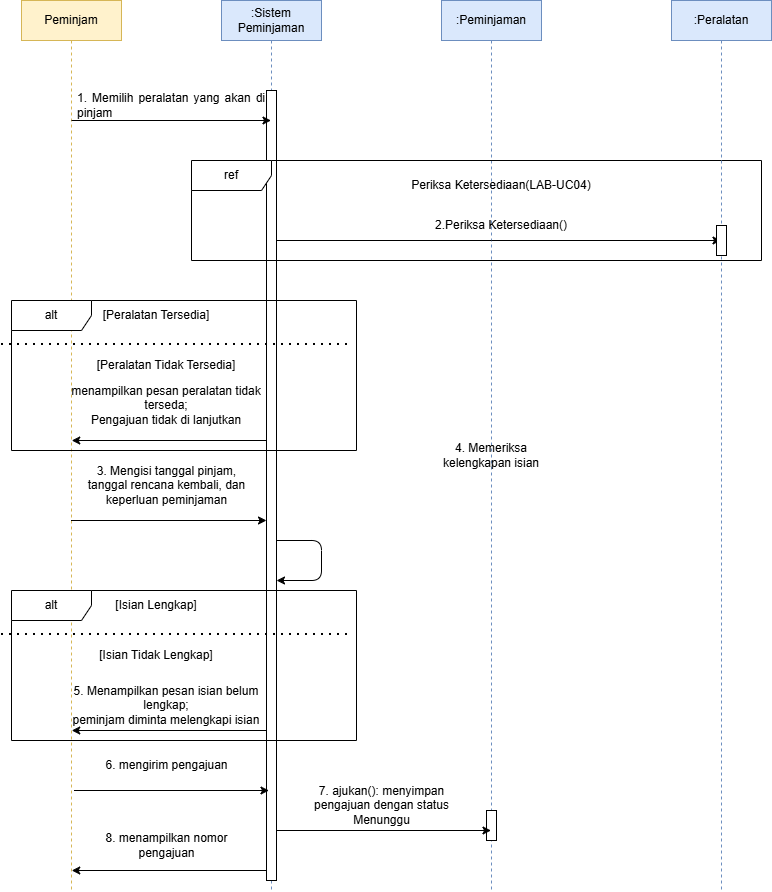

The diagram above was exported from draw.io. Its source (the exported page's mxGraphModel, read from the mxfile embedded in the PNG):
<mxGraphModel dx="1483" dy="971" grid="1" gridSize="10" guides="1" tooltips="1" connect="1" arrows="1" fold="1" page="1" pageScale="1" pageWidth="850" pageHeight="1100" math="0" shadow="0">
  <root>
    <mxCell id="0" />
    <mxCell id="1" parent="0" />
    <mxCell id="Gqokf-5hL04SYYQ17Eis-1" parent="1" style="shape=umlLifeline;perimeter=lifelinePerimeter;whiteSpace=wrap;html=1;container=1;dropTarget=0;collapsible=0;recursiveResize=0;outlineConnect=0;portConstraint=eastwest;newEdgeStyle={&quot;edgeStyle&quot;:&quot;sequenceEdgeStyle&quot;,&quot;libavoidRouting&quot;:0,&quot;curved&quot;:0,&quot;rounded&quot;:0};fillColor=#fff2cc;strokeColor=#d6b656;" value="Peminjam" vertex="1">
      <mxGeometry height="890" width="100" x="90" y="30" as="geometry" />
    </mxCell>
    <mxCell id="Gqokf-5hL04SYYQ17Eis-5" parent="1" style="shape=umlLifeline;perimeter=lifelinePerimeter;whiteSpace=wrap;html=1;container=1;dropTarget=0;collapsible=0;recursiveResize=0;outlineConnect=0;portConstraint=eastwest;newEdgeStyle={&quot;edgeStyle&quot;:&quot;sequenceEdgeStyle&quot;,&quot;libavoidRouting&quot;:0,&quot;curved&quot;:0,&quot;rounded&quot;:0};fillColor=#dae8fc;strokeColor=#6c8ebf;" value=":Sistem Peminjaman" vertex="1">
      <mxGeometry height="890" width="100" x="290" y="30" as="geometry" />
    </mxCell>
    <mxCell id="Gqokf-5hL04SYYQ17Eis-6" parent="Gqokf-5hL04SYYQ17Eis-5" style="html=1;points=[[0,0,0,0,5],[0,1,0,0,-5],[1,0,0,0,5],[1,1,0,0,-5]];perimeter=orthogonalPerimeter;outlineConnect=0;targetShapes=umlLifeline;portConstraint=eastwest;newEdgeStyle={&quot;edgeStyle&quot;:&quot;sequenceEdgeStyle&quot;,&quot;libavoidRouting&quot;:0,&quot;curved&quot;:0,&quot;rounded&quot;:0};" value="" vertex="1">
      <mxGeometry height="790" width="10" x="45" y="90" as="geometry" />
    </mxCell>
    <mxCell id="Gqokf-5hL04SYYQ17Eis-7" parent="1" style="shape=umlLifeline;perimeter=lifelinePerimeter;whiteSpace=wrap;html=1;container=1;dropTarget=0;collapsible=0;recursiveResize=0;outlineConnect=0;portConstraint=eastwest;newEdgeStyle={&quot;edgeStyle&quot;:&quot;sequenceEdgeStyle&quot;,&quot;libavoidRouting&quot;:0,&quot;curved&quot;:0,&quot;rounded&quot;:0};fillColor=#dae8fc;strokeColor=#6c8ebf;" value=":Peminjaman" vertex="1">
      <mxGeometry height="890" width="100" x="510" y="30" as="geometry" />
    </mxCell>
    <mxCell id="Gqokf-5hL04SYYQ17Eis-48" parent="Gqokf-5hL04SYYQ17Eis-7" style="html=1;points=[[0,0,0,0,5],[0,1,0,0,-5],[1,0,0,0,5],[1,1,0,0,-5]];perimeter=orthogonalPerimeter;outlineConnect=0;targetShapes=umlLifeline;portConstraint=eastwest;newEdgeStyle={&quot;edgeStyle&quot;:&quot;sequenceEdgeStyle&quot;,&quot;libavoidRouting&quot;:0,&quot;curved&quot;:0,&quot;rounded&quot;:0};" value="" vertex="1">
      <mxGeometry height="30" width="10" x="45" y="810" as="geometry" />
    </mxCell>
    <mxCell id="Gqokf-5hL04SYYQ17Eis-9" edge="1" parent="1" style="endArrow=classic;html=1;rounded=0;defaultLabelBackgroundColor=page;labelPadding=0 4;align=left;" target="Gqokf-5hL04SYYQ17Eis-5" value="">
      <mxGeometry height="50" relative="1" width="50" as="geometry">
        <mxPoint x="140" y="150" as="sourcePoint" />
        <mxPoint x="190" y="100" as="targetPoint" />
      </mxGeometry>
    </mxCell>
    <mxCell id="Gqokf-5hL04SYYQ17Eis-10" parent="1" style="text;html=1;whiteSpace=wrap;strokeColor=none;fillColor=none;align=center;verticalAlign=middle;rounded=0;" value="&lt;div style=&quot;text-align: justify;&quot;&gt;&lt;span style=&quot;background-color: transparent; color: light-dark(#000000, var(--ge-light-color, #ffffff));&quot;&gt;1. Memilih peralatan yang akan di pinjam&lt;/span&gt;&lt;/div&gt;" vertex="1">
      <mxGeometry height="30" width="190" x="145" y="120" as="geometry" />
    </mxCell>
    <mxCell id="Gqokf-5hL04SYYQ17Eis-12" parent="1" style="shape=umlFrame;whiteSpace=wrap;html=1;pointerEvents=0;recursiveResize=0;container=1;collapsible=0;width=80;height=30;" value="ref" vertex="1">
      <mxGeometry height="100" width="570" x="260" y="190" as="geometry" />
    </mxCell>
    <mxCell id="Gqokf-5hL04SYYQ17Eis-14" parent="Gqokf-5hL04SYYQ17Eis-12" style="text;html=1;whiteSpace=wrap;strokeColor=none;fillColor=none;align=center;verticalAlign=middle;rounded=0;" value="Periksa Ketersediaan(LAB-UC04)" vertex="1">
      <mxGeometry height="30" width="320" x="150" y="10" as="geometry" />
    </mxCell>
    <mxCell id="Gqokf-5hL04SYYQ17Eis-15" parent="Gqokf-5hL04SYYQ17Eis-12" style="text;html=1;whiteSpace=wrap;strokeColor=none;fillColor=none;align=center;verticalAlign=middle;rounded=0;" value="2.Periksa Ketersediaan()" vertex="1">
      <mxGeometry height="30" width="290" x="165" y="50" as="geometry" />
    </mxCell>
    <mxCell id="Gqokf-5hL04SYYQ17Eis-13" edge="1" parent="1" source="Gqokf-5hL04SYYQ17Eis-6" style="endArrow=classic;html=1;rounded=0;defaultLabelBackgroundColor=page;labelPadding=0 4;" value="">
      <mxGeometry height="50" relative="1" width="50" as="geometry">
        <Array as="points">
          <mxPoint x="560" y="270" />
        </Array>
        <mxPoint x="410" y="270" as="sourcePoint" />
        <mxPoint x="789.5" y="270" as="targetPoint" />
      </mxGeometry>
    </mxCell>
    <mxCell id="Gqokf-5hL04SYYQ17Eis-16" parent="1" style="shape=umlFrame;whiteSpace=wrap;html=1;pointerEvents=0;recursiveResize=0;container=1;collapsible=0;width=80;height=30;" value="alt" vertex="1">
      <mxGeometry height="150" width="345" x="80" y="330" as="geometry" />
    </mxCell>
    <mxCell id="Gqokf-5hL04SYYQ17Eis-19" edge="1" parent="Gqokf-5hL04SYYQ17Eis-16" style="endArrow=none;dashed=1;html=1;dashPattern=1 3;strokeWidth=2;rounded=0;defaultLabelBackgroundColor=page;labelPadding=0 4;entryX=0.591;entryY=1.133;entryDx=0;entryDy=0;entryPerimeter=0;" value="">
      <mxGeometry height="50" relative="1" width="50" as="geometry">
        <mxPoint x="-10" y="43.99000000000001" as="sourcePoint" />
        <mxPoint x="339.1199999999999" y="43.99000000000001" as="targetPoint" />
      </mxGeometry>
    </mxCell>
    <mxCell id="Gqokf-5hL04SYYQ17Eis-20" parent="Gqokf-5hL04SYYQ17Eis-16" style="text;html=1;whiteSpace=wrap;strokeColor=none;fillColor=none;align=center;verticalAlign=middle;rounded=0;" value="[Peralatan Tersedia]" vertex="1">
      <mxGeometry height="30" width="230" x="30" as="geometry" />
    </mxCell>
    <mxCell id="Gqokf-5hL04SYYQ17Eis-21" parent="Gqokf-5hL04SYYQ17Eis-16" style="text;html=1;whiteSpace=wrap;strokeColor=none;fillColor=none;align=center;verticalAlign=middle;rounded=0;" value="[Peralatan Tidak Tersedia]" vertex="1">
      <mxGeometry height="30" width="230" x="40" y="50" as="geometry" />
    </mxCell>
    <mxCell id="Gqokf-5hL04SYYQ17Eis-22" parent="Gqokf-5hL04SYYQ17Eis-16" style="text;html=1;whiteSpace=wrap;strokeColor=none;fillColor=none;align=center;verticalAlign=middle;rounded=0;" value="menampilkan pesan peralatan tidak terseda;&lt;div&gt;Pengajuan tidak di lanjutkan&lt;/div&gt;" vertex="1">
      <mxGeometry height="30" width="230" x="40" y="90" as="geometry" />
    </mxCell>
    <mxCell id="Gqokf-5hL04SYYQ17Eis-23" edge="1" parent="Gqokf-5hL04SYYQ17Eis-16" source="Gqokf-5hL04SYYQ17Eis-6" style="endArrow=classic;html=1;rounded=0;defaultLabelBackgroundColor=page;labelPadding=0 4;align=left;" value="">
      <mxGeometry height="50" relative="1" width="50" as="geometry">
        <mxPoint x="284.75" y="140" as="sourcePoint" />
        <mxPoint x="60.25" y="140" as="targetPoint" />
      </mxGeometry>
    </mxCell>
    <mxCell id="Gqokf-5hL04SYYQ17Eis-24" edge="1" parent="1" source="Gqokf-5hL04SYYQ17Eis-1" style="endArrow=classic;html=1;rounded=0;defaultLabelBackgroundColor=page;labelPadding=0 4;align=left;" value="">
      <mxGeometry height="50" relative="1" width="50" as="geometry">
        <mxPoint x="135" y="550" as="sourcePoint" />
        <mxPoint x="335" y="550" as="targetPoint" />
      </mxGeometry>
    </mxCell>
    <mxCell id="Gqokf-5hL04SYYQ17Eis-25" parent="1" style="text;html=1;whiteSpace=wrap;strokeColor=none;fillColor=none;align=center;verticalAlign=middle;rounded=0;" value="3. Mengisi tanggal pinjam, tanggal rencana kembali, dan keperluan peminjaman" vertex="1">
      <mxGeometry height="30" width="165" x="152.5" y="500" as="geometry" />
    </mxCell>
    <mxCell id="Gqokf-5hL04SYYQ17Eis-27" edge="1" parent="1" style="endArrow=classic;html=1;rounded=1;defaultLabelBackgroundColor=page;labelPadding=0 4;edgeStyle=orthogonalEdgeStyle;" value="">
      <mxGeometry height="50" relative="1" width="50" x="-0.583" as="geometry">
        <Array as="points">
          <mxPoint x="390" y="570" />
          <mxPoint x="390" y="610" />
        </Array>
        <mxPoint x="345.5" y="570" as="sourcePoint" />
        <mxPoint x="345" y="610" as="targetPoint" />
      </mxGeometry>
    </mxCell>
    <mxCell id="Gqokf-5hL04SYYQ17Eis-29" parent="1" style="shape=umlFrame;whiteSpace=wrap;html=1;pointerEvents=0;recursiveResize=0;container=1;collapsible=0;width=80;height=30;" value="alt" vertex="1">
      <mxGeometry height="150" width="345" x="80" y="620" as="geometry" />
    </mxCell>
    <mxCell id="Gqokf-5hL04SYYQ17Eis-30" edge="1" parent="Gqokf-5hL04SYYQ17Eis-29" style="endArrow=none;dashed=1;html=1;dashPattern=1 3;strokeWidth=2;rounded=0;defaultLabelBackgroundColor=page;labelPadding=0 4;entryX=0.591;entryY=1.133;entryDx=0;entryDy=0;entryPerimeter=0;" value="">
      <mxGeometry height="50" relative="1" width="50" as="geometry">
        <mxPoint x="-10" y="43.99000000000001" as="sourcePoint" />
        <mxPoint x="339.1199999999999" y="43.99000000000001" as="targetPoint" />
      </mxGeometry>
    </mxCell>
    <mxCell id="Gqokf-5hL04SYYQ17Eis-31" parent="Gqokf-5hL04SYYQ17Eis-29" style="text;html=1;whiteSpace=wrap;strokeColor=none;fillColor=none;align=center;verticalAlign=middle;rounded=0;" value="[Isian Lengkap]" vertex="1">
      <mxGeometry height="30" width="230" x="30" as="geometry" />
    </mxCell>
    <mxCell id="Gqokf-5hL04SYYQ17Eis-33" parent="Gqokf-5hL04SYYQ17Eis-29" style="text;html=1;whiteSpace=wrap;strokeColor=none;fillColor=none;align=center;verticalAlign=middle;rounded=0;" value="5. Menampilkan pesan isian belum lengkap;&lt;div&gt;peminjam diminta melengkapi isian&lt;/div&gt;" vertex="1">
      <mxGeometry height="30" width="230" x="40" y="100" as="geometry" />
    </mxCell>
    <mxCell id="Gqokf-5hL04SYYQ17Eis-34" edge="1" parent="Gqokf-5hL04SYYQ17Eis-29" source="Gqokf-5hL04SYYQ17Eis-6" style="endArrow=classic;html=1;rounded=0;defaultLabelBackgroundColor=page;labelPadding=0 4;align=left;" value="">
      <mxGeometry height="50" relative="1" width="50" as="geometry">
        <mxPoint x="284.75" y="140" as="sourcePoint" />
        <mxPoint x="60.25" y="140" as="targetPoint" />
      </mxGeometry>
    </mxCell>
    <mxCell id="Gqokf-5hL04SYYQ17Eis-35" parent="Gqokf-5hL04SYYQ17Eis-29" style="text;html=1;whiteSpace=wrap;strokeColor=none;fillColor=none;align=center;verticalAlign=middle;rounded=0;" value="[Isian Tidak Lengkap]" vertex="1">
      <mxGeometry height="30" width="230" x="30" y="50" as="geometry" />
    </mxCell>
    <mxCell id="Gqokf-5hL04SYYQ17Eis-36" edge="1" parent="1" style="endArrow=classic;html=1;rounded=0;defaultLabelBackgroundColor=page;labelPadding=0 4;align=left;" value="">
      <mxGeometry height="50" relative="1" width="50" as="geometry">
        <mxPoint x="142.5" y="820" as="sourcePoint" />
        <mxPoint x="337.5" y="820" as="targetPoint" />
      </mxGeometry>
    </mxCell>
    <mxCell id="Gqokf-5hL04SYYQ17Eis-37" parent="1" style="text;html=1;whiteSpace=wrap;strokeColor=none;fillColor=none;align=center;verticalAlign=middle;rounded=0;" value="6. mengirim pengajuan" vertex="1">
      <mxGeometry height="30" width="165" x="152.5" y="780" as="geometry" />
    </mxCell>
    <mxCell id="Gqokf-5hL04SYYQ17Eis-38" edge="1" parent="1" style="endArrow=classic;html=1;rounded=0;defaultLabelBackgroundColor=page;labelPadding=0 4;align=left;" value="">
      <mxGeometry height="50" relative="1" width="50" as="geometry">
        <mxPoint x="335" y="900" as="sourcePoint" />
        <mxPoint x="140.25" y="900" as="targetPoint" />
      </mxGeometry>
    </mxCell>
    <mxCell id="Gqokf-5hL04SYYQ17Eis-39" parent="1" style="text;html=1;whiteSpace=wrap;strokeColor=none;fillColor=none;align=center;verticalAlign=middle;rounded=0;" value="8. menampilkan nomor pengajuan" vertex="1">
      <mxGeometry height="30" width="165" x="152.5" y="860" as="geometry" />
    </mxCell>
    <mxCell id="Gqokf-5hL04SYYQ17Eis-44" parent="1" style="shape=umlLifeline;perimeter=lifelinePerimeter;whiteSpace=wrap;html=1;container=1;dropTarget=0;collapsible=0;recursiveResize=0;outlineConnect=0;portConstraint=eastwest;newEdgeStyle={&quot;edgeStyle&quot;:&quot;sequenceEdgeStyle&quot;,&quot;libavoidRouting&quot;:0,&quot;curved&quot;:0,&quot;rounded&quot;:0};fillColor=#dae8fc;strokeColor=#6c8ebf;" value=":Peralatan" vertex="1">
      <mxGeometry height="890" width="100" x="740" y="30" as="geometry" />
    </mxCell>
    <mxCell id="Gqokf-5hL04SYYQ17Eis-45" parent="Gqokf-5hL04SYYQ17Eis-44" style="html=1;points=[[0,0,0,0,5],[0,1,0,0,-5],[1,0,0,0,5],[1,1,0,0,-5]];perimeter=orthogonalPerimeter;outlineConnect=0;targetShapes=umlLifeline;portConstraint=eastwest;newEdgeStyle={&quot;edgeStyle&quot;:&quot;sequenceEdgeStyle&quot;,&quot;libavoidRouting&quot;:0,&quot;curved&quot;:0,&quot;rounded&quot;:0};" value="" vertex="1">
      <mxGeometry height="30" width="10" x="45" y="225" as="geometry" />
    </mxCell>
    <mxCell id="Gqokf-5hL04SYYQ17Eis-49" parent="1" style="text;html=1;whiteSpace=wrap;strokeColor=none;fillColor=none;align=center;verticalAlign=middle;rounded=0;" value="4. Memeriksa kelengkapan isian" vertex="1">
      <mxGeometry height="30" width="130" x="495" y="470" as="geometry" />
    </mxCell>
    <mxCell id="Gqokf-5hL04SYYQ17Eis-52" edge="1" parent="1" style="endArrow=classic;html=1;rounded=0;defaultLabelBackgroundColor=page;labelPadding=0 4;align=left;" value="">
      <mxGeometry height="50" relative="1" width="50" as="geometry">
        <mxPoint x="345" y="860" as="sourcePoint" />
        <mxPoint x="559.5" y="860" as="targetPoint" />
      </mxGeometry>
    </mxCell>
    <mxCell id="Gqokf-5hL04SYYQ17Eis-54" parent="1" style="text;html=1;whiteSpace=wrap;strokeColor=none;fillColor=none;align=center;verticalAlign=middle;rounded=0;" value="7. ajukan(): menyimpan pengajuan dengan status Menunggu" vertex="1">
      <mxGeometry height="30" width="165" x="368" y="820" as="geometry" />
    </mxCell>
  </root>
</mxGraphModel>